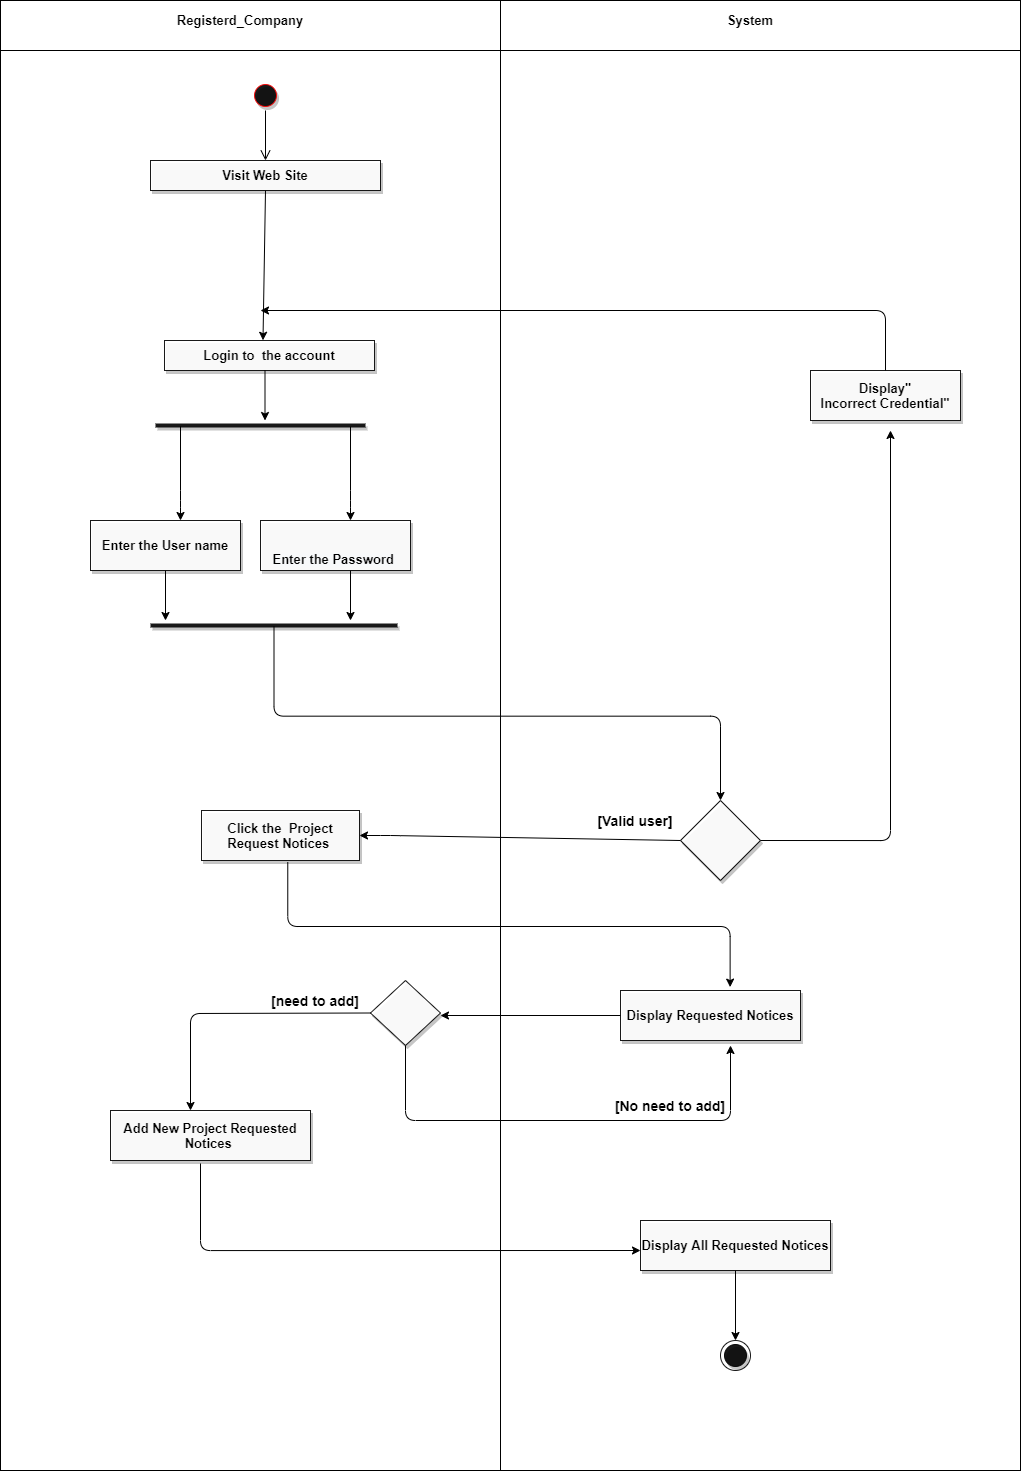

The diagram above was exported from draw.io. Its source (the exported page's mxGraphModel, read from the mxfile embedded in the PNG):
<mxGraphModel dx="1704" dy="2427" grid="1" gridSize="10" guides="1" tooltips="1" connect="1" arrows="1" fold="1" page="1" pageScale="1" pageWidth="1169" pageHeight="1654" math="0" shadow="0">
  <root>
    <mxCell id="0" />
    <mxCell id="1" parent="0" />
    <mxCell id="9DFgA3kJqzhfTNFfBOHr-16" value="" style="shape=internalStorage;whiteSpace=wrap;html=1;backgroundOutline=1;dx=500;dy=50;" vertex="1" parent="1">
      <mxGeometry x="190" y="-20" width="1020" height="1470" as="geometry" />
    </mxCell>
    <mxCell id="hyxjYRKGv-vjLhWmJi0G-6" value="&lt;b&gt;&lt;font style=&quot;font-size: 13px&quot;&gt;Registerd_Company&lt;/font&gt;&lt;/b&gt;" style="text;html=1;strokeColor=none;fillColor=none;align=center;verticalAlign=middle;whiteSpace=wrap;rounded=0;shadow=1;sketch=0;opacity=90;" parent="1" vertex="1">
      <mxGeometry x="410" y="-10" width="40" height="20" as="geometry" />
    </mxCell>
    <mxCell id="hyxjYRKGv-vjLhWmJi0G-7" value="&lt;font style=&quot;font-size: 13px&quot;&gt;&lt;b&gt;System&lt;/b&gt;&lt;/font&gt;" style="text;html=1;strokeColor=none;fillColor=none;align=center;verticalAlign=middle;whiteSpace=wrap;rounded=0;shadow=1;sketch=0;opacity=90;" parent="1" vertex="1">
      <mxGeometry x="920" y="-10" width="40" height="20" as="geometry" />
    </mxCell>
    <mxCell id="hyxjYRKGv-vjLhWmJi0G-8" value="" style="ellipse;html=1;shape=startState;strokeColor=#ff0000;rounded=0;shadow=1;sketch=0;opacity=90;fillColor=#000000;" parent="1" vertex="1">
      <mxGeometry x="440" y="60" width="30" height="30" as="geometry" />
    </mxCell>
    <mxCell id="hyxjYRKGv-vjLhWmJi0G-9" value="" style="edgeStyle=orthogonalEdgeStyle;html=1;verticalAlign=bottom;endArrow=open;endSize=8;" parent="1" source="hyxjYRKGv-vjLhWmJi0G-8" edge="1">
      <mxGeometry relative="1" as="geometry">
        <mxPoint x="455" y="140" as="targetPoint" />
      </mxGeometry>
    </mxCell>
    <mxCell id="hyxjYRKGv-vjLhWmJi0G-10" value="&lt;b&gt;&lt;font style=&quot;font-size: 13px&quot;&gt;Visit Web Site&lt;/font&gt;&lt;/b&gt;" style="rounded=0;whiteSpace=wrap;html=1;shadow=1;sketch=0;strokeColor=#000000;gradientColor=none;opacity=90;fillColor=#FFFFFF;" parent="1" vertex="1">
      <mxGeometry x="340" y="140" width="230" height="30" as="geometry" />
    </mxCell>
    <mxCell id="hyxjYRKGv-vjLhWmJi0G-13" value="" style="endArrow=classic;html=1;strokeColor=#000000;exitX=0.5;exitY=1;exitDx=0;exitDy=0;entryX=0.469;entryY=-0.007;entryDx=0;entryDy=0;entryPerimeter=0;" parent="1" source="hyxjYRKGv-vjLhWmJi0G-10" target="hyxjYRKGv-vjLhWmJi0G-16" edge="1">
      <mxGeometry width="50" height="50" relative="1" as="geometry">
        <mxPoint x="440" y="180" as="sourcePoint" />
        <mxPoint x="459" y="320" as="targetPoint" />
      </mxGeometry>
    </mxCell>
    <mxCell id="hyxjYRKGv-vjLhWmJi0G-16" value="&lt;b&gt;&lt;font style=&quot;font-size: 13px&quot;&gt;Login to&amp;nbsp; the account&lt;/font&gt;&lt;/b&gt;" style="rounded=0;whiteSpace=wrap;html=1;shadow=1;sketch=0;strokeColor=#000000;fillColor=#FFFFFF;gradientColor=none;opacity=90;" parent="1" vertex="1">
      <mxGeometry x="354" y="320" width="210" height="30" as="geometry" />
    </mxCell>
    <mxCell id="hyxjYRKGv-vjLhWmJi0G-17" value="" style="endArrow=classic;html=1;strokeColor=#000000;" parent="1" edge="1">
      <mxGeometry width="50" height="50" relative="1" as="geometry">
        <mxPoint x="454.5" y="350" as="sourcePoint" />
        <mxPoint x="454.5" y="400" as="targetPoint" />
      </mxGeometry>
    </mxCell>
    <mxCell id="hyxjYRKGv-vjLhWmJi0G-19" value="" style="line;strokeWidth=4;html=1;perimeter=backbonePerimeter;points=[];outlineConnect=0;rounded=0;shadow=1;sketch=0;fillColor=#FFFFFF;gradientColor=none;opacity=90;" parent="1" vertex="1">
      <mxGeometry x="345" y="400" width="210" height="10" as="geometry" />
    </mxCell>
    <mxCell id="hyxjYRKGv-vjLhWmJi0G-20" value="" style="endArrow=classic;html=1;strokeColor=#000000;" parent="1" source="hyxjYRKGv-vjLhWmJi0G-19" edge="1">
      <mxGeometry width="50" height="50" relative="1" as="geometry">
        <mxPoint x="340" y="540" as="sourcePoint" />
        <mxPoint x="370" y="500" as="targetPoint" />
        <Array as="points">
          <mxPoint x="370" y="480" />
        </Array>
      </mxGeometry>
    </mxCell>
    <mxCell id="hyxjYRKGv-vjLhWmJi0G-22" value="&lt;b&gt;&lt;font style=&quot;font-size: 13px&quot;&gt;Enter the User name&lt;/font&gt;&lt;/b&gt;" style="rounded=0;whiteSpace=wrap;html=1;shadow=1;sketch=0;strokeColor=#000000;fillColor=#FFFFFF;gradientColor=none;opacity=90;" parent="1" vertex="1">
      <mxGeometry x="280" y="500" width="150" height="50" as="geometry" />
    </mxCell>
    <mxCell id="hyxjYRKGv-vjLhWmJi0G-23" value="&lt;br&gt;&lt;br&gt;&lt;b style=&quot;color: rgb(0 , 0 , 0) ; font-family: &amp;#34;helvetica&amp;#34; ; font-size: 12px ; font-style: normal ; letter-spacing: normal ; text-align: center ; text-indent: 0px ; text-transform: none ; word-spacing: 0px ; background-color: rgb(248 , 249 , 250)&quot;&gt;&lt;font style=&quot;font-size: 13px&quot;&gt;Enter the Password&amp;nbsp;&lt;/font&gt;&lt;/b&gt;&lt;br&gt;" style="rounded=0;whiteSpace=wrap;html=1;shadow=1;sketch=0;strokeColor=#000000;fillColor=#FFFFFF;gradientColor=none;opacity=90;" parent="1" vertex="1">
      <mxGeometry x="450" y="500" width="150" height="50" as="geometry" />
    </mxCell>
    <mxCell id="hyxjYRKGv-vjLhWmJi0G-24" value="" style="endArrow=classic;html=1;strokeColor=#000000;exitX=0.5;exitY=1;exitDx=0;exitDy=0;" parent="1" source="hyxjYRKGv-vjLhWmJi0G-22" edge="1">
      <mxGeometry width="50" height="50" relative="1" as="geometry">
        <mxPoint x="330" y="670" as="sourcePoint" />
        <mxPoint x="355" y="600" as="targetPoint" />
      </mxGeometry>
    </mxCell>
    <mxCell id="hyxjYRKGv-vjLhWmJi0G-25" value="" style="endArrow=classic;html=1;strokeColor=#000000;exitX=0.5;exitY=1;exitDx=0;exitDy=0;" parent="1" edge="1">
      <mxGeometry width="50" height="50" relative="1" as="geometry">
        <mxPoint x="540" y="549.9999999999998" as="sourcePoint" />
        <mxPoint x="540" y="600" as="targetPoint" />
      </mxGeometry>
    </mxCell>
    <mxCell id="hyxjYRKGv-vjLhWmJi0G-27" value="" style="line;strokeWidth=4;html=1;perimeter=backbonePerimeter;points=[];outlineConnect=0;rounded=0;shadow=1;sketch=0;fillColor=#FFFFFF;gradientColor=none;opacity=90;" parent="1" vertex="1">
      <mxGeometry x="340" y="600" width="247" height="10" as="geometry" />
    </mxCell>
    <mxCell id="hyxjYRKGv-vjLhWmJi0G-28" value="" style="edgeStyle=elbowEdgeStyle;elbow=vertical;endArrow=classic;html=1;strokeColor=#000000;entryX=0.5;entryY=0;entryDx=0;entryDy=0;" parent="1" source="hyxjYRKGv-vjLhWmJi0G-27" edge="1" target="hyxjYRKGv-vjLhWmJi0G-31">
      <mxGeometry width="50" height="50" relative="1" as="geometry">
        <mxPoint x="490" y="730" as="sourcePoint" />
        <mxPoint x="910" y="780" as="targetPoint" />
      </mxGeometry>
    </mxCell>
    <mxCell id="hyxjYRKGv-vjLhWmJi0G-31" value="" style="rhombus;whiteSpace=wrap;html=1;rounded=0;shadow=1;sketch=0;strokeColor=#000000;fillColor=#FFFFFF;gradientColor=none;opacity=90;" parent="1" vertex="1">
      <mxGeometry x="870" y="780" width="80" height="80" as="geometry" />
    </mxCell>
    <mxCell id="hyxjYRKGv-vjLhWmJi0G-32" value="" style="endArrow=classic;html=1;strokeColor=#000000;exitX=0;exitY=0.5;exitDx=0;exitDy=0;entryX=1;entryY=0.5;entryDx=0;entryDy=0;" parent="1" source="hyxjYRKGv-vjLhWmJi0G-31" edge="1" target="hyxjYRKGv-vjLhWmJi0G-42">
      <mxGeometry width="50" height="50" relative="1" as="geometry">
        <mxPoint x="820" y="860" as="sourcePoint" />
        <mxPoint x="630" y="820" as="targetPoint" />
        <Array as="points">
          <mxPoint x="580" y="815" />
        </Array>
      </mxGeometry>
    </mxCell>
    <mxCell id="hyxjYRKGv-vjLhWmJi0G-33" value="&lt;b&gt;&lt;font style=&quot;font-size: 13px&quot;&gt;Display All Requested Notices&lt;/font&gt;&lt;/b&gt;" style="rounded=0;whiteSpace=wrap;html=1;shadow=1;sketch=0;strokeColor=#000000;fillColor=#FFFFFF;gradientColor=none;opacity=90;" parent="1" vertex="1">
      <mxGeometry x="830" y="1200" width="190" height="50" as="geometry" />
    </mxCell>
    <mxCell id="hyxjYRKGv-vjLhWmJi0G-34" value="&lt;font style=&quot;font-size: 14px&quot;&gt;&lt;b&gt;[Valid user]&lt;/b&gt;&lt;/font&gt;" style="text;html=1;strokeColor=none;fillColor=none;align=center;verticalAlign=middle;whiteSpace=wrap;rounded=0;shadow=1;sketch=0;opacity=90;" parent="1" vertex="1">
      <mxGeometry x="780" y="790" width="90" height="20" as="geometry" />
    </mxCell>
    <mxCell id="hyxjYRKGv-vjLhWmJi0G-36" value="" style="edgeStyle=segmentEdgeStyle;endArrow=classic;html=1;strokeColor=#000000;exitX=1;exitY=0.5;exitDx=0;exitDy=0;" parent="1" source="hyxjYRKGv-vjLhWmJi0G-31" edge="1">
      <mxGeometry width="50" height="50" relative="1" as="geometry">
        <mxPoint x="950" y="820" as="sourcePoint" />
        <mxPoint x="1080" y="410" as="targetPoint" />
      </mxGeometry>
    </mxCell>
    <mxCell id="hyxjYRKGv-vjLhWmJi0G-37" value="&lt;font&gt;&lt;b style=&quot;font-size: 13px&quot;&gt;Display&quot; Incorrect&amp;nbsp;&lt;/b&gt;&lt;span style=&quot;font-size: 13px&quot;&gt;&lt;b&gt;Credential&lt;/b&gt;&lt;/span&gt;&lt;b style=&quot;font-size: 13px&quot;&gt;&quot;&lt;/b&gt;&lt;/font&gt;" style="rounded=0;whiteSpace=wrap;html=1;shadow=1;sketch=0;strokeColor=#000000;fillColor=#FFFFFF;gradientColor=none;opacity=90;" parent="1" vertex="1">
      <mxGeometry x="1000" y="350" width="150" height="50" as="geometry" />
    </mxCell>
    <mxCell id="hyxjYRKGv-vjLhWmJi0G-42" value="&lt;span style=&quot;font-size: 13px&quot;&gt;&lt;b&gt;Click the&amp;nbsp; Project Request Notices&amp;nbsp;&lt;/b&gt;&lt;/span&gt;" style="rounded=0;whiteSpace=wrap;html=1;shadow=1;sketch=0;strokeColor=#000000;fillColor=#FFFFFF;gradientColor=none;opacity=90;" parent="1" vertex="1">
      <mxGeometry x="391" y="790" width="158" height="50" as="geometry" />
    </mxCell>
    <mxCell id="hyxjYRKGv-vjLhWmJi0G-49" value="&lt;b&gt;&lt;font style=&quot;font-size: 13px&quot;&gt;Display Requested Notices&lt;br&gt;&lt;/font&gt;&lt;/b&gt;" style="rounded=0;whiteSpace=wrap;html=1;shadow=1;sketch=0;strokeColor=#000000;fillColor=#FFFFFF;gradientColor=none;opacity=90;" parent="1" vertex="1">
      <mxGeometry x="810" y="970" width="180" height="50" as="geometry" />
    </mxCell>
    <mxCell id="hyxjYRKGv-vjLhWmJi0G-79" value="&lt;span style=&quot;font-size: 13px&quot;&gt;&lt;b&gt;Add New Project Requested Notices&amp;nbsp;&lt;/b&gt;&lt;/span&gt;" style="rounded=0;whiteSpace=wrap;html=1;shadow=1;sketch=0;strokeColor=#000000;fillColor=#FFFFFF;gradientColor=none;opacity=90;" parent="1" vertex="1">
      <mxGeometry x="300" y="1090" width="200" height="50" as="geometry" />
    </mxCell>
    <mxCell id="hyxjYRKGv-vjLhWmJi0G-80" value="" style="endArrow=classic;html=1;strokeColor=#000000;exitX=0;exitY=0.5;exitDx=0;exitDy=0;" parent="1" edge="1" source="hyxjYRKGv-vjLhWmJi0G-49">
      <mxGeometry width="50" height="50" relative="1" as="geometry">
        <mxPoint x="779.9999999999999" y="999.9999999999998" as="sourcePoint" />
        <mxPoint x="630" y="995" as="targetPoint" />
      </mxGeometry>
    </mxCell>
    <mxCell id="hyxjYRKGv-vjLhWmJi0G-81" value="" style="ellipse;html=1;shape=endState;fillColor=#000000;rounded=0;shadow=1;sketch=0;opacity=90;" parent="1" vertex="1">
      <mxGeometry x="910" y="1320" width="30" height="30" as="geometry" />
    </mxCell>
    <mxCell id="u0CNMa2d6p_vMOEQ-x1i-1" value="" style="endArrow=classic;html=1;strokeColor=#000000;" parent="1" edge="1">
      <mxGeometry width="50" height="50" relative="1" as="geometry">
        <mxPoint x="540" y="406" as="sourcePoint" />
        <mxPoint x="540" y="500" as="targetPoint" />
        <Array as="points">
          <mxPoint x="540" y="480" />
        </Array>
      </mxGeometry>
    </mxCell>
    <mxCell id="u0CNMa2d6p_vMOEQ-x1i-3" value="" style="edgeStyle=elbowEdgeStyle;elbow=horizontal;endArrow=classic;html=1;strokeColor=#000000;exitX=0.5;exitY=0;exitDx=0;exitDy=0;" parent="1" source="hyxjYRKGv-vjLhWmJi0G-37" edge="1">
      <mxGeometry width="50" height="50" relative="1" as="geometry">
        <mxPoint x="1075" y="300" as="sourcePoint" />
        <mxPoint x="450" y="290" as="targetPoint" />
        <Array as="points">
          <mxPoint x="1075" y="340" />
          <mxPoint x="1075" y="230" />
          <mxPoint x="1075" y="290" />
          <mxPoint x="1090" y="340" />
          <mxPoint x="1080" y="330" />
        </Array>
      </mxGeometry>
    </mxCell>
    <mxCell id="9DFgA3kJqzhfTNFfBOHr-4" value="" style="edgeStyle=elbowEdgeStyle;elbow=vertical;endArrow=classic;html=1;exitX=0.546;exitY=1.036;exitDx=0;exitDy=0;exitPerimeter=0;entryX=0.609;entryY=-0.068;entryDx=0;entryDy=0;entryPerimeter=0;" edge="1" parent="1" source="hyxjYRKGv-vjLhWmJi0G-42" target="hyxjYRKGv-vjLhWmJi0G-49">
      <mxGeometry width="50" height="50" relative="1" as="geometry">
        <mxPoint x="580" y="1030" as="sourcePoint" />
        <mxPoint x="900" y="970" as="targetPoint" />
        <Array as="points">
          <mxPoint x="900" y="906" />
        </Array>
      </mxGeometry>
    </mxCell>
    <mxCell id="9DFgA3kJqzhfTNFfBOHr-6" value="" style="rhombus;whiteSpace=wrap;html=1;rounded=0;shadow=1;sketch=0;strokeColor=#000000;fillColor=#FFFFFF;gradientColor=none;opacity=90;" vertex="1" parent="1">
      <mxGeometry x="560" y="960" width="70" height="65" as="geometry" />
    </mxCell>
    <mxCell id="9DFgA3kJqzhfTNFfBOHr-7" value="" style="edgeStyle=elbowEdgeStyle;elbow=vertical;endArrow=classic;html=1;exitX=0;exitY=0.5;exitDx=0;exitDy=0;" edge="1" parent="1" source="9DFgA3kJqzhfTNFfBOHr-6">
      <mxGeometry width="50" height="50" relative="1" as="geometry">
        <mxPoint x="350" y="1080" as="sourcePoint" />
        <mxPoint x="380" y="1090" as="targetPoint" />
        <Array as="points">
          <mxPoint x="340" y="993" />
          <mxPoint x="510" y="993" />
        </Array>
      </mxGeometry>
    </mxCell>
    <mxCell id="9DFgA3kJqzhfTNFfBOHr-8" value="&lt;font style=&quot;font-size: 14px&quot;&gt;&lt;b&gt;[need to add]&lt;/b&gt;&lt;/font&gt;" style="text;html=1;strokeColor=none;fillColor=none;align=center;verticalAlign=middle;whiteSpace=wrap;rounded=0;shadow=1;sketch=0;opacity=90;" vertex="1" parent="1">
      <mxGeometry x="450" y="970" width="110" height="20" as="geometry" />
    </mxCell>
    <mxCell id="9DFgA3kJqzhfTNFfBOHr-9" value="" style="edgeStyle=elbowEdgeStyle;elbow=vertical;endArrow=classic;html=1;exitX=0.5;exitY=1;exitDx=0;exitDy=0;" edge="1" parent="1" source="9DFgA3kJqzhfTNFfBOHr-6">
      <mxGeometry width="50" height="50" relative="1" as="geometry">
        <mxPoint x="790" y="1131.25" as="sourcePoint" />
        <mxPoint x="920" y="1025" as="targetPoint" />
        <Array as="points">
          <mxPoint x="980" y="1100" />
          <mxPoint x="740" y="1100" />
        </Array>
      </mxGeometry>
    </mxCell>
    <mxCell id="9DFgA3kJqzhfTNFfBOHr-10" value="&lt;font style=&quot;font-size: 14px&quot;&gt;&lt;b&gt;[No need to add]&lt;/b&gt;&lt;/font&gt;" style="text;html=1;strokeColor=none;fillColor=none;align=center;verticalAlign=middle;whiteSpace=wrap;rounded=0;shadow=1;sketch=0;opacity=90;" vertex="1" parent="1">
      <mxGeometry x="790" y="1070" width="140" height="30" as="geometry" />
    </mxCell>
    <mxCell id="9DFgA3kJqzhfTNFfBOHr-12" value="" style="edgeStyle=segmentEdgeStyle;endArrow=classic;html=1;" edge="1" parent="1">
      <mxGeometry width="50" height="50" relative="1" as="geometry">
        <mxPoint x="390" y="1143" as="sourcePoint" />
        <mxPoint x="830" y="1230" as="targetPoint" />
        <Array as="points">
          <mxPoint x="390" y="1143" />
          <mxPoint x="390" y="1230" />
        </Array>
      </mxGeometry>
    </mxCell>
    <mxCell id="9DFgA3kJqzhfTNFfBOHr-14" value="" style="endArrow=classic;html=1;exitX=0.5;exitY=1;exitDx=0;exitDy=0;entryX=0.5;entryY=0;entryDx=0;entryDy=0;" edge="1" parent="1" source="hyxjYRKGv-vjLhWmJi0G-33" target="hyxjYRKGv-vjLhWmJi0G-81">
      <mxGeometry width="50" height="50" relative="1" as="geometry">
        <mxPoint x="910" y="1310" as="sourcePoint" />
        <mxPoint x="960" y="1260" as="targetPoint" />
      </mxGeometry>
    </mxCell>
  </root>
</mxGraphModel>